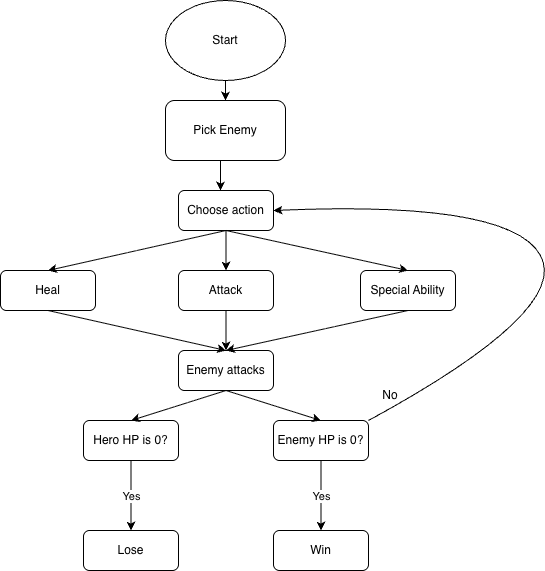

The diagram above was exported from draw.io. Its source (the exported page's mxGraphModel, read from the mxfile embedded in the PNG):
<mxGraphModel dx="1113" dy="722" grid="1" gridSize="10" guides="1" tooltips="1" connect="1" arrows="1" fold="1" page="1" pageScale="1" pageWidth="850" pageHeight="1100" math="0" shadow="0">
  <root>
    <mxCell id="0" />
    <mxCell id="1" parent="0" />
    <mxCell id="lmM345a-SY2dnnOMLp3S-1" parent="1" style="ellipse;whiteSpace=wrap;html=1;" value="Start" vertex="1">
      <mxGeometry height="80" width="120" x="365" y="20" as="geometry" />
    </mxCell>
    <mxCell id="lmM345a-SY2dnnOMLp3S-2" parent="1" style="rounded=1;whiteSpace=wrap;html=1;" value="Pick Enemy" vertex="1">
      <mxGeometry height="60" width="120" x="365" y="120" as="geometry" />
    </mxCell>
    <mxCell id="lmM345a-SY2dnnOMLp3S-3" parent="1" style="rounded=1;whiteSpace=wrap;html=1;" value="Choose action" vertex="1">
      <mxGeometry height="40" width="95" x="378" y="210" as="geometry" />
    </mxCell>
    <mxCell id="lmM345a-SY2dnnOMLp3S-4" parent="1" style="rounded=1;whiteSpace=wrap;html=1;" value="Special Ability" vertex="1">
      <mxGeometry height="40" width="95" x="560" y="290" as="geometry" />
    </mxCell>
    <mxCell id="lmM345a-SY2dnnOMLp3S-5" parent="1" style="rounded=1;whiteSpace=wrap;html=1;" value="Attack" vertex="1">
      <mxGeometry height="40" width="95" x="378" y="290" as="geometry" />
    </mxCell>
    <mxCell id="lmM345a-SY2dnnOMLp3S-6" parent="1" style="rounded=1;whiteSpace=wrap;html=1;" value="Heal" vertex="1">
      <mxGeometry height="40" width="95" x="200" y="290" as="geometry" />
    </mxCell>
    <mxCell id="lmM345a-SY2dnnOMLp3S-7" parent="1" style="rounded=1;whiteSpace=wrap;html=1;" value="Enemy attacks" vertex="1">
      <mxGeometry height="40" width="95" x="378" y="370" as="geometry" />
    </mxCell>
    <mxCell id="lmM345a-SY2dnnOMLp3S-8" parent="1" style="rounded=1;whiteSpace=wrap;html=1;" value="Enemy HP is 0?" vertex="1">
      <mxGeometry height="40" width="95" x="473" y="440" as="geometry" />
    </mxCell>
    <mxCell id="lmM345a-SY2dnnOMLp3S-9" parent="1" style="rounded=1;whiteSpace=wrap;html=1;" value="Hero HP is 0?" vertex="1">
      <mxGeometry height="40" width="95" x="283" y="440" as="geometry" />
    </mxCell>
    <mxCell id="lmM345a-SY2dnnOMLp3S-10" parent="1" style="rounded=1;whiteSpace=wrap;html=1;" value="Win" vertex="1">
      <mxGeometry height="40" width="95" x="473" y="550" as="geometry" />
    </mxCell>
    <mxCell id="lmM345a-SY2dnnOMLp3S-11" parent="1" style="rounded=1;whiteSpace=wrap;html=1;" value="Lose" vertex="1">
      <mxGeometry height="40" width="95" x="283" y="550" as="geometry" />
    </mxCell>
    <mxCell id="lmM345a-SY2dnnOMLp3S-12" edge="1" parent="1" source="lmM345a-SY2dnnOMLp3S-1" style="endArrow=classic;html=1;rounded=0;exitX=0.5;exitY=1;exitDx=0;exitDy=0;" value="">
      <mxGeometry height="50" relative="1" width="50" as="geometry">
        <mxPoint x="400" y="340" as="sourcePoint" />
        <mxPoint x="425" y="120" as="targetPoint" />
      </mxGeometry>
    </mxCell>
    <mxCell id="lmM345a-SY2dnnOMLp3S-13" edge="1" parent="1" style="endArrow=classic;html=1;rounded=0;" value="">
      <mxGeometry height="50" relative="1" width="50" as="geometry">
        <mxPoint x="420" y="180" as="sourcePoint" />
        <mxPoint x="420" y="210" as="targetPoint" />
      </mxGeometry>
    </mxCell>
    <mxCell id="lmM345a-SY2dnnOMLp3S-14" edge="1" parent="1" source="lmM345a-SY2dnnOMLp3S-3" style="endArrow=classic;html=1;rounded=0;entryX=0.5;entryY=0;entryDx=0;entryDy=0;exitX=0.5;exitY=1;exitDx=0;exitDy=0;" target="lmM345a-SY2dnnOMLp3S-5" value="">
      <mxGeometry height="50" relative="1" width="50" as="geometry">
        <mxPoint x="530" y="200" as="sourcePoint" />
        <mxPoint x="530" y="230" as="targetPoint" />
      </mxGeometry>
    </mxCell>
    <mxCell id="lmM345a-SY2dnnOMLp3S-15" edge="1" parent="1" source="lmM345a-SY2dnnOMLp3S-3" style="endArrow=classic;html=1;rounded=0;entryX=0.5;entryY=0;entryDx=0;entryDy=0;exitX=0.5;exitY=1;exitDx=0;exitDy=0;" target="lmM345a-SY2dnnOMLp3S-4" value="">
      <mxGeometry height="50" relative="1" width="50" as="geometry">
        <mxPoint x="430" y="260" as="sourcePoint" />
        <mxPoint x="470" y="320" as="targetPoint" />
      </mxGeometry>
    </mxCell>
    <mxCell id="lmM345a-SY2dnnOMLp3S-16" edge="1" parent="1" source="lmM345a-SY2dnnOMLp3S-3" style="endArrow=classic;html=1;rounded=0;entryX=0.5;entryY=0;entryDx=0;entryDy=0;exitX=0.5;exitY=1;exitDx=0;exitDy=0;" target="lmM345a-SY2dnnOMLp3S-6" value="">
      <mxGeometry height="50" relative="1" width="50" as="geometry">
        <mxPoint x="550" y="280" as="sourcePoint" />
        <mxPoint x="728" y="310" as="targetPoint" />
      </mxGeometry>
    </mxCell>
    <mxCell id="lmM345a-SY2dnnOMLp3S-19" edge="1" parent="1" source="lmM345a-SY2dnnOMLp3S-6" style="endArrow=classic;html=1;rounded=0;exitX=0.5;exitY=1;exitDx=0;exitDy=0;entryX=0.5;entryY=0;entryDx=0;entryDy=0;" target="lmM345a-SY2dnnOMLp3S-7" value="">
      <mxGeometry height="50" relative="1" width="50" as="geometry">
        <mxPoint x="400" y="340" as="sourcePoint" />
        <mxPoint x="450" y="290" as="targetPoint" />
      </mxGeometry>
    </mxCell>
    <mxCell id="lmM345a-SY2dnnOMLp3S-20" edge="1" parent="1" source="lmM345a-SY2dnnOMLp3S-4" style="endArrow=classic;html=1;rounded=0;exitX=0.5;exitY=1;exitDx=0;exitDy=0;entryX=0.5;entryY=0;entryDx=0;entryDy=0;" target="lmM345a-SY2dnnOMLp3S-7" value="">
      <mxGeometry height="50" relative="1" width="50" as="geometry">
        <mxPoint x="340" y="350" as="sourcePoint" />
        <mxPoint x="518" y="390" as="targetPoint" />
      </mxGeometry>
    </mxCell>
    <mxCell id="lmM345a-SY2dnnOMLp3S-21" edge="1" parent="1" source="lmM345a-SY2dnnOMLp3S-5" style="endArrow=classic;html=1;rounded=0;exitX=0.5;exitY=1;exitDx=0;exitDy=0;" target="lmM345a-SY2dnnOMLp3S-7" value="">
      <mxGeometry height="50" relative="1" width="50" as="geometry">
        <mxPoint x="662" y="380" as="sourcePoint" />
        <mxPoint x="480" y="420" as="targetPoint" />
      </mxGeometry>
    </mxCell>
    <mxCell id="lmM345a-SY2dnnOMLp3S-22" edge="1" parent="1" source="lmM345a-SY2dnnOMLp3S-7" style="endArrow=classic;html=1;rounded=0;exitX=0.5;exitY=1;exitDx=0;exitDy=0;entryX=0.5;entryY=0;entryDx=0;entryDy=0;" target="lmM345a-SY2dnnOMLp3S-8" value="">
      <mxGeometry height="50" relative="1" width="50" as="geometry">
        <mxPoint x="772" y="350" as="sourcePoint" />
        <mxPoint x="590" y="390" as="targetPoint" />
      </mxGeometry>
    </mxCell>
    <mxCell id="lmM345a-SY2dnnOMLp3S-23" edge="1" parent="1" source="lmM345a-SY2dnnOMLp3S-8" style="endArrow=classic;html=1;rounded=0;exitX=0.5;exitY=1;exitDx=0;exitDy=0;" target="lmM345a-SY2dnnOMLp3S-10" value="">
      <mxGeometry relative="1" as="geometry">
        <mxPoint x="350" y="320" as="sourcePoint" />
        <mxPoint x="510" y="320" as="targetPoint" />
      </mxGeometry>
    </mxCell>
    <mxCell id="lmM345a-SY2dnnOMLp3S-24" connectable="0" parent="lmM345a-SY2dnnOMLp3S-23" style="edgeLabel;resizable=0;html=1;;align=center;verticalAlign=middle;" value="Yes" vertex="1">
      <mxGeometry relative="1" as="geometry" />
    </mxCell>
    <mxCell id="lmM345a-SY2dnnOMLp3S-28" edge="1" parent="1" source="lmM345a-SY2dnnOMLp3S-9" style="endArrow=classic;html=1;rounded=0;exitX=0.5;exitY=1;exitDx=0;exitDy=0;" target="lmM345a-SY2dnnOMLp3S-11" value="">
      <mxGeometry relative="1" as="geometry">
        <mxPoint x="480" y="500" as="sourcePoint" />
        <mxPoint x="577" y="440" as="targetPoint" />
      </mxGeometry>
    </mxCell>
    <mxCell id="lmM345a-SY2dnnOMLp3S-29" connectable="0" parent="lmM345a-SY2dnnOMLp3S-28" style="edgeLabel;resizable=0;html=1;;align=center;verticalAlign=middle;" value="Yes" vertex="1">
      <mxGeometry relative="1" as="geometry" />
    </mxCell>
    <mxCell id="lmM345a-SY2dnnOMLp3S-32" edge="1" parent="1" source="lmM345a-SY2dnnOMLp3S-7" style="endArrow=classic;html=1;rounded=0;exitX=0.5;exitY=1;exitDx=0;exitDy=0;entryX=0.5;entryY=0;entryDx=0;entryDy=0;" target="lmM345a-SY2dnnOMLp3S-9" value="">
      <mxGeometry height="50" relative="1" width="50" as="geometry">
        <mxPoint x="450" y="410" as="sourcePoint" />
        <mxPoint x="532" y="440" as="targetPoint" />
      </mxGeometry>
    </mxCell>
    <mxCell id="lmM345a-SY2dnnOMLp3S-34" edge="1" parent="1" source="lmM345a-SY2dnnOMLp3S-8" style="curved=1;endArrow=classic;html=1;rounded=0;exitX=1;exitY=0;exitDx=0;exitDy=0;entryX=1;entryY=0.5;entryDx=0;entryDy=0;" target="lmM345a-SY2dnnOMLp3S-3" value="">
      <mxGeometry height="50" relative="1" width="50" as="geometry">
        <Array as="points">
          <mxPoint x="770" y="330" />
          <mxPoint x="710" y="220" />
        </Array>
        <mxPoint x="370" y="370" as="sourcePoint" />
        <mxPoint x="480" y="230" as="targetPoint" />
      </mxGeometry>
    </mxCell>
    <mxCell id="lmM345a-SY2dnnOMLp3S-35" parent="1" style="text;html=1;whiteSpace=wrap;strokeColor=none;fillColor=none;align=center;verticalAlign=middle;rounded=0;" value="No" vertex="1">
      <mxGeometry height="30" width="60" x="560" y="400" as="geometry" />
    </mxCell>
  </root>
</mxGraphModel>